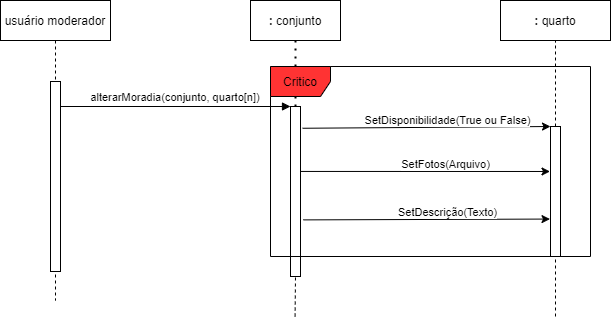

The diagram above was exported from draw.io. Its source (the exported page's mxGraphModel, read from the mxfile embedded in the PNG):
<mxGraphModel dx="723" dy="375" grid="1" gridSize="10" guides="1" tooltips="1" connect="1" arrows="1" fold="1" page="1" pageScale="1" pageWidth="850" pageHeight="1100" math="0" shadow="0">
  <root>
    <mxCell id="0" />
    <mxCell id="1" parent="0" />
    <mxCell id="3nuBFxr9cyL0pnOWT2aG-1" value="usuário moderador" style="shape=umlLifeline;perimeter=lifelinePerimeter;container=1;collapsible=0;recursiveResize=0;rounded=0;shadow=0;strokeWidth=1;" parent="1" vertex="1">
      <mxGeometry x="100" y="54" width="110" height="300" as="geometry" />
    </mxCell>
    <mxCell id="3nuBFxr9cyL0pnOWT2aG-2" value="" style="points=[];perimeter=orthogonalPerimeter;rounded=0;shadow=0;strokeWidth=1;" parent="3nuBFxr9cyL0pnOWT2aG-1" vertex="1">
      <mxGeometry x="50" y="81" width="10" height="190" as="geometry" />
    </mxCell>
    <mxCell id="3nuBFxr9cyL0pnOWT2aG-8" value="alterarMoradia(conjunto, quarto[n])" style="verticalAlign=bottom;endArrow=block;entryX=0;entryY=0;shadow=0;strokeWidth=1;entryDx=0;entryDy=0;" parent="1" source="3nuBFxr9cyL0pnOWT2aG-2" target="8NdSvDQwe1XLjOHtm_Cy-32" edge="1">
      <mxGeometry relative="1" as="geometry">
        <mxPoint x="275" y="160" as="sourcePoint" />
        <mxPoint x="345" y="160.0000000000001" as="targetPoint" />
      </mxGeometry>
    </mxCell>
    <mxCell id="8NdSvDQwe1XLjOHtm_Cy-3" value="&lt;b&gt;:&lt;/b&gt; quarto" style="rounded=0;whiteSpace=wrap;html=1;" parent="1" vertex="1">
      <mxGeometry x="600" y="54" width="110" height="40" as="geometry" />
    </mxCell>
    <mxCell id="8NdSvDQwe1XLjOHtm_Cy-6" value="" style="endArrow=none;dashed=1;html=1;entryX=0.5;entryY=1;entryDx=0;entryDy=0;exitX=0.5;exitY=0;exitDx=0;exitDy=0;" parent="1" source="8NdSvDQwe1XLjOHtm_Cy-7" target="8NdSvDQwe1XLjOHtm_Cy-3" edge="1">
      <mxGeometry width="50" height="50" relative="1" as="geometry">
        <mxPoint x="614.58" y="160" as="sourcePoint" />
        <mxPoint x="614.58" y="130" as="targetPoint" />
        <Array as="points" />
      </mxGeometry>
    </mxCell>
    <mxCell id="8NdSvDQwe1XLjOHtm_Cy-7" value="" style="rounded=0;whiteSpace=wrap;html=1;" parent="1" vertex="1">
      <mxGeometry x="650" y="180" width="10" height="130" as="geometry" />
    </mxCell>
    <mxCell id="8NdSvDQwe1XLjOHtm_Cy-14" value="" style="endArrow=none;dashed=1;html=1;dashPattern=1 3;strokeWidth=2;entryX=0.5;entryY=1;entryDx=0;entryDy=0;startArrow=none;exitX=0.5;exitY=0;exitDx=0;exitDy=0;" parent="1" source="8NdSvDQwe1XLjOHtm_Cy-32" target="8NdSvDQwe1XLjOHtm_Cy-15" edge="1">
      <mxGeometry width="50" height="50" relative="1" as="geometry">
        <mxPoint x="395" y="150" as="sourcePoint" />
        <mxPoint x="468" y="110" as="targetPoint" />
        <Array as="points" />
      </mxGeometry>
    </mxCell>
    <mxCell id="8NdSvDQwe1XLjOHtm_Cy-15" value="&lt;b&gt;:&lt;/b&gt; conjunto" style="rounded=0;whiteSpace=wrap;html=1;" parent="1" vertex="1">
      <mxGeometry x="350" y="54" width="90" height="40" as="geometry" />
    </mxCell>
    <mxCell id="8NdSvDQwe1XLjOHtm_Cy-32" value="" style="rounded=0;whiteSpace=wrap;html=1;" parent="1" vertex="1">
      <mxGeometry x="390" y="160" width="10" height="170" as="geometry" />
    </mxCell>
    <mxCell id="8NdSvDQwe1XLjOHtm_Cy-37" value="SetDisponibilidade(True ou False)" style="endArrow=classic;html=1;entryX=0;entryY=0;entryDx=0;entryDy=0;exitX=1.2;exitY=0.128;exitDx=0;exitDy=0;exitPerimeter=0;" parent="1" source="8NdSvDQwe1XLjOHtm_Cy-32" target="8NdSvDQwe1XLjOHtm_Cy-7" edge="1">
      <mxGeometry x="0.1679" y="7" width="50" height="50" relative="1" as="geometry">
        <mxPoint x="400" y="180" as="sourcePoint" />
        <mxPoint x="650" y="180" as="targetPoint" />
        <Array as="points" />
        <mxPoint as="offset" />
      </mxGeometry>
    </mxCell>
    <mxCell id="8NdSvDQwe1XLjOHtm_Cy-42" value="" style="endArrow=none;html=1;strokeWidth=1;entryX=0.5;entryY=1;entryDx=0;entryDy=0;dashed=1;" parent="1" target="8NdSvDQwe1XLjOHtm_Cy-7" edge="1">
      <mxGeometry width="50" height="50" relative="1" as="geometry">
        <mxPoint x="655" y="370" as="sourcePoint" />
        <mxPoint x="660" y="310" as="targetPoint" />
      </mxGeometry>
    </mxCell>
    <mxCell id="fjDyvG2sOFFw6fgCV5yp-5" value="" style="endArrow=none;html=1;strokeWidth=1;dashed=1;entryX=0.5;entryY=1;entryDx=0;entryDy=0;" parent="1" target="8NdSvDQwe1XLjOHtm_Cy-32" edge="1">
      <mxGeometry width="50" height="50" relative="1" as="geometry">
        <mxPoint x="394.58" y="370" as="sourcePoint" />
        <mxPoint x="395" y="260" as="targetPoint" />
      </mxGeometry>
    </mxCell>
    <mxCell id="fjDyvG2sOFFw6fgCV5yp-7" value="SetFotos(Arquivo)" style="endArrow=classic;html=1;entryX=-0.05;entryY=0.346;entryDx=0;entryDy=0;entryPerimeter=0;exitX=0.95;exitY=0.382;exitDx=0;exitDy=0;exitPerimeter=0;" parent="1" source="8NdSvDQwe1XLjOHtm_Cy-32" target="8NdSvDQwe1XLjOHtm_Cy-7" edge="1">
      <mxGeometry x="0.1679" y="7" width="50" height="50" relative="1" as="geometry">
        <mxPoint x="400" y="225" as="sourcePoint" />
        <mxPoint x="650" y="234" as="targetPoint" />
        <Array as="points" />
        <mxPoint as="offset" />
      </mxGeometry>
    </mxCell>
    <mxCell id="fjDyvG2sOFFw6fgCV5yp-10" value="SetDescrição(Texto)" style="endArrow=classic;html=1;exitX=1.283;exitY=0.667;exitDx=0;exitDy=0;exitPerimeter=0;entryX=-0.05;entryY=0.712;entryDx=0;entryDy=0;entryPerimeter=0;" parent="1" source="8NdSvDQwe1XLjOHtm_Cy-32" target="8NdSvDQwe1XLjOHtm_Cy-7" edge="1">
      <mxGeometry x="0.1679" y="7" width="50" height="50" relative="1" as="geometry">
        <mxPoint x="403" y="270" as="sourcePoint" />
        <mxPoint x="649" y="282" as="targetPoint" />
        <Array as="points" />
        <mxPoint as="offset" />
      </mxGeometry>
    </mxCell>
    <mxCell id="fjDyvG2sOFFw6fgCV5yp-12" value="Critico" style="shape=umlFrame;whiteSpace=wrap;html=1;fillColor=#FF3333;" parent="1" vertex="1">
      <mxGeometry x="370" y="120" width="320" height="190" as="geometry" />
    </mxCell>
  </root>
</mxGraphModel>